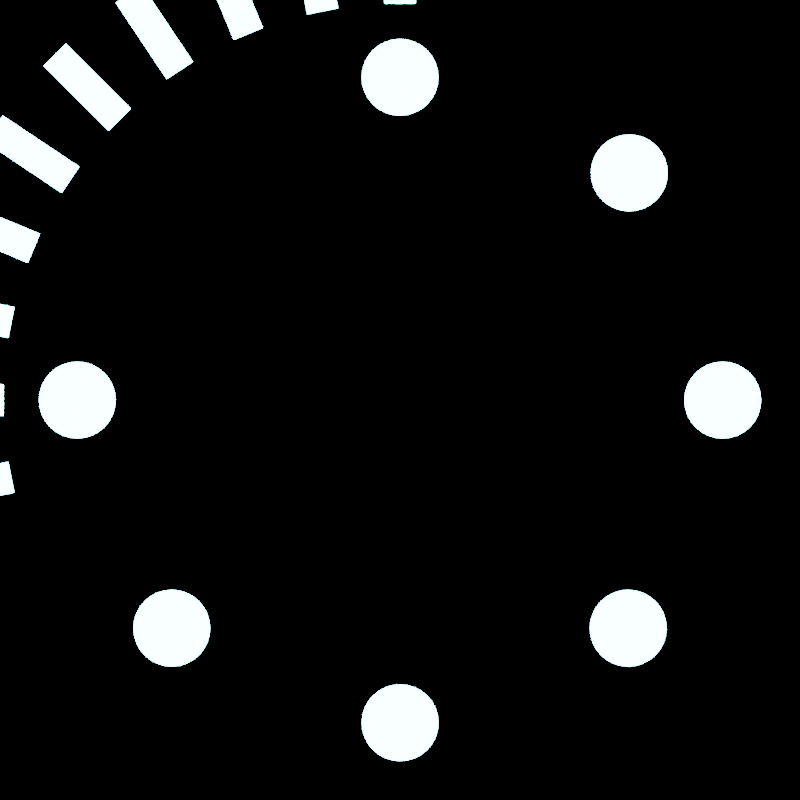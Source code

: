 # Source: relog_animotion_nodes_vid2_crisP.blend  (saved by Blender 3.0.18; exported with 4.5.12 LTS)
import bpy
from mathutils import Matrix  # noqa: F401  (used for matrix-valued properties, if any)

bpy.ops.wm.read_factory_settings(use_empty=True)
scene = bpy.context.scene
scene.name = 'Scene'

# ---- collections
col_collection = bpy.data.collections.new('Collection'); scene.collection.children.link(col_collection)
col_animation_nodes_object_container = bpy.data.collections.new('Animation Nodes Object Container'); scene.collection.children.link(col_animation_nodes_object_container)

# ---- materials (node trees are filled in below, after node groups)
mat_material_001 = bpy.data.materials.new('Material.001')
mat_material_001.use_transparent_shadow = False

# ---- material node trees
mat_material_001.use_nodes = True; mat_material_001.node_tree.nodes.clear()
_N = mat_material_001.node_tree.nodes; _L = mat_material_001.node_tree.links
n0 = _N.new('ShaderNodeOutputMaterial'); n0.name = 'Material Output'; n0.location = (300, 300)
n1 = _N.new('ShaderNodeEmission'); n1.name = 'Emission'; n1.location = (10, 300)
n1.inputs[0].default_value = (0.2501, 0.8079, 1.0, 1.0)
n1.inputs[1].default_value = 28.0
_L.new(n1.outputs[0], n0.inputs[0])
n0.is_active_output = True

# ---- world
world_world = bpy.data.worlds.new('World'); scene.world = world_world
world_world.use_nodes = True; world_world.node_tree.nodes.clear()
_N = world_world.node_tree.nodes; _L = world_world.node_tree.links
n0 = _N.new('ShaderNodeOutputWorld'); n0.name = 'World Output'; n0.location = (300, 300)
n1 = _N.new('ShaderNodeBackground'); n1.name = 'Background'; n1.location = (10, 300)
n1.inputs[0].default_value = (0.0, 0.0, 0.0, 1.0)
_L.new(n1.outputs[0], n0.inputs[0])
n0.is_active_output = True
world_world.color = (0.05088, 0.05088, 0.05088)
world_world.use_sun_shadow = False
world_world.sun_shadow_jitter_overblur = 0.0

# ---- cameras
cam_camera = bpy.data.cameras.new('Camera')
cam_camera.clip_end = 100.0
cam_camera.ortho_scale = 7.314

# ---- meshes
me_circle = bpy.data.meshes.new('Circle')
me_circle.from_pydata([(0.0, 2.597, 0.0), (-0.05359, 2.592, 0.0), (-0.1051, 2.576, 0.0), (-0.1526, 2.551, 0.0), (-0.1942, 2.517, 0.0), (-0.2284, 2.475, 0.0), (-0.2538, 2.428, 0.0), (-0.2694, 2.376, 0.0), (-0.2747, 2.322, 0.0), (-0.2694, 2.269, 0.0), (-0.2538, 2.217, 0.0), (-0.2284, 2.17, 0.0), (-0.1942, 2.128, 0.0), (-0.1526, 2.094, 0.0), (-0.1051, 2.069, 0.0), (-0.05359, 2.053, 0.0), (2.401e-08, 2.048, 0.0), (0.05359, 2.053, 0.0), (0.1051, 2.069, 0.0), (0.1526, 2.094, 0.0), (0.1942, 2.128, 0.0), (0.2284, 2.17, 0.0), (0.2538, 2.217, 0.0), (0.2694, 2.269, 0.0), (0.2747, 2.322, 0.0), (0.2694, 2.376, 0.0), (0.2538, 2.428, 0.0), (0.2284, 2.475, 0.0), (0.1942, 2.517, 0.0), (0.1526, 2.551, 0.0), (0.1051, 2.576, 0.0), (0.05359, 2.592, 0.0)], [], [(1, 2, 3, 4, 5, 6, 7, 8, 9, 10, 11, 12, 13, 14, 15, 16, 17, 18, 19, 20, 21, 22, 23, 24, 25, 26, 27, 28, 29, 30, 31, 0)])
_uv = me_circle.uv_layers.new(name='UVMap')
_uv.uv.foreach_set('vector', [0.0, 0.0, 0.0, 0.0, 0.0, 0.0, 0.0, 0.0, 0.0, 0.0, 0.0, 0.0, 0.0, 0.0, 0.0, 0.0, 0.0, 0.0, 0.0, 0.0, 0.0, 0.0, 0.0, 0.0, 0.0, 0.0, 0.0, 0.0, 0.0, 0.0, 0.0, 0.0, 0.0, 0.0, 0.0, 0.0, 0.0, 0.0, 0.0, 0.0, 0.0, 0.0, 0.0, 0.0, 0.0, 0.0, 0.0, 0.0, 0.0, 0.0, 0.0, 0.0, 0.0, 0.0, 0.0, 0.0, 0.0, 0.0, 0.0, 0.0, 0.0, 0.0, 0.0, 0.0])
me_circle.materials.append(mat_material_001)
me_circle.use_remesh_fix_poles = True
me_circle.use_remesh_preserve_attributes = False
me_circle.update()
me_plane = bpy.data.meshes.new('Plane')
me_plane.from_pydata([(-0.1122, 2.853, 0.0), (0.1122, 2.853, 0.0), (-0.1122, 3.513, 0.0), (0.1122, 3.513, 0.0)], [], [(0, 1, 3, 2)])
_uv = me_plane.uv_layers.new(name='UVMap')
_uv.uv.foreach_set('vector', [0.0, 0.0, 1.0, 0.0, 1.0, 1.0, 0.0, 1.0])
me_plane.materials.append(mat_material_001)
me_plane.use_remesh_fix_poles = True
me_plane.use_remesh_preserve_attributes = False
me_plane.update()

# ---- objects
ob_circle = bpy.data.objects.new('Circle', me_circle)
ob_camera = bpy.data.objects.new('Camera', cam_camera)
ob_plane = bpy.data.objects.new('Plane', me_plane)
ob_instance_hyhpk_0 = bpy.data.objects.new('instance_hyhpk_0', me_plane)
ob_instance_hyhpk_1 = bpy.data.objects.new('instance_hyhpk_1', me_plane)
ob_instance_hyhpk_2 = bpy.data.objects.new('instance_hyhpk_2', me_plane)
ob_instance_hyhpk_3 = bpy.data.objects.new('instance_hyhpk_3', me_plane)
ob_instance_hyhpk_4 = bpy.data.objects.new('instance_hyhpk_4', me_plane)
ob_instance_hyhpk_5 = bpy.data.objects.new('instance_hyhpk_5', me_plane)
ob_instance_hyhpk_6 = bpy.data.objects.new('instance_hyhpk_6', me_plane)
ob_instance_hyhpk_7 = bpy.data.objects.new('instance_hyhpk_7', me_plane)
ob_instance_hyhpk_8 = bpy.data.objects.new('instance_hyhpk_8', me_plane)
ob_instance_hyhpk_9 = bpy.data.objects.new('instance_hyhpk_9', me_plane)
ob_instance_kqlva_0 = bpy.data.objects.new('instance_kqlva_0', me_circle)
ob_instance_kqlva_1 = bpy.data.objects.new('instance_kqlva_1', me_circle)
ob_instance_kqlva_2 = bpy.data.objects.new('instance_kqlva_2', me_circle)
ob_instance_kqlva_3 = bpy.data.objects.new('instance_kqlva_3', me_circle)
ob_instance_kqlva_4 = bpy.data.objects.new('instance_kqlva_4', me_circle)
ob_instance_kqlva_5 = bpy.data.objects.new('instance_kqlva_5', me_circle)
ob_instance_kqlva_6 = bpy.data.objects.new('instance_kqlva_6', me_circle)
ob_instance_kqlva_7 = bpy.data.objects.new('instance_kqlva_7', me_circle)
ob_instance_dkayo_0 = bpy.data.objects.new('instance_dkayo_0', me_plane)
ob_instance_dkayo_1 = bpy.data.objects.new('instance_dkayo_1', me_plane)
ob_instance_dkayo_2 = bpy.data.objects.new('instance_dkayo_2', me_plane)
ob_instance_dkayo_3 = bpy.data.objects.new('instance_dkayo_3', me_plane)
ob_instance_dkayo_4 = bpy.data.objects.new('instance_dkayo_4', me_plane)
ob_instance_dkayo_5 = bpy.data.objects.new('instance_dkayo_5', me_plane)
ob_instance_dkayo_6 = bpy.data.objects.new('instance_dkayo_6', me_plane)
ob_instance_dkayo_7 = bpy.data.objects.new('instance_dkayo_7', me_plane)
ob_instance_dkayo_8 = bpy.data.objects.new('instance_dkayo_8', me_plane)
ob_instance_dkayo_9 = bpy.data.objects.new('instance_dkayo_9', me_plane)
ob_instance_dkayo_10 = bpy.data.objects.new('instance_dkayo_10', me_plane)
ob_instance_dkayo_11 = bpy.data.objects.new('instance_dkayo_11', me_plane)
ob_instance_dkayo_12 = bpy.data.objects.new('instance_dkayo_12', me_plane)
ob_instance_dkayo_13 = bpy.data.objects.new('instance_dkayo_13', me_plane)
ob_instance_dkayo_14 = bpy.data.objects.new('instance_dkayo_14', me_plane)
ob_instance_dkayo_15 = bpy.data.objects.new('instance_dkayo_15', me_plane)
ob_instance_dkayo_16 = bpy.data.objects.new('instance_dkayo_16', me_plane)
ob_instance_dkayo_17 = bpy.data.objects.new('instance_dkayo_17', me_plane)
ob_instance_dkayo_18 = bpy.data.objects.new('instance_dkayo_18', me_plane)
ob_instance_dkayo_19 = bpy.data.objects.new('instance_dkayo_19', me_plane)
ob_instance_dkayo_20 = bpy.data.objects.new('instance_dkayo_20', me_plane)
ob_instance_dkayo_21 = bpy.data.objects.new('instance_dkayo_21', me_plane)

# ---- transforms, parenting, visibility, modifiers, constraints
ob_circle.location = (0.0, 0.0, 0.0)
ob_camera.location = (0.0, 0.0, 7.996)
ob_camera.lock_rotations_4d = False
ob_camera.empty_display_type = 'ARROWS'
ob_camera.color = (0.0, 0.0, 0.0, 0.0)
ob_camera.display_type = 'WIRE'
ob_camera.lineart.crease_threshold = 0.0
ob_plane.location = (0.0, 0.0, 0.0)
ob_plane.hide_render = True
ob_instance_hyhpk_0.location = (0.0, 0.0, 0.0)
ob_instance_hyhpk_1.location = (0.0, 0.0, 0.0)
ob_instance_hyhpk_1.rotation_euler = (0.0, 0.0, 0.1963)
ob_instance_hyhpk_2.location = (0.0, 0.0, 0.0)
ob_instance_hyhpk_2.rotation_euler = (0.0, 0.0, 0.3927)
ob_instance_hyhpk_3.location = (0.0, 0.0, 0.0)
ob_instance_hyhpk_3.rotation_euler = (0.0, 0.0, 0.589)
ob_instance_hyhpk_4.location = (0.0, 0.0, 0.0)
ob_instance_hyhpk_4.rotation_euler = (0.0, 0.0, 0.7854)
ob_instance_hyhpk_5.location = (0.0, 0.0, 0.0)
ob_instance_hyhpk_5.rotation_euler = (0.0, 0.0, 0.9817)
ob_instance_hyhpk_6.location = (0.0, 0.0, 0.0)
ob_instance_hyhpk_6.rotation_euler = (0.0, 0.0, 1.178)
ob_instance_hyhpk_7.location = (0.0, 0.0, 0.0)
ob_instance_hyhpk_7.rotation_euler = (0.0, 0.0, 1.374)
ob_instance_hyhpk_8.location = (0.0, 0.0, 0.0)
ob_instance_hyhpk_8.rotation_euler = (0.0, 0.0, 1.571)
ob_instance_hyhpk_9.location = (0.0, 0.0, 0.0)
ob_instance_hyhpk_9.rotation_euler = (0.0, 0.0, 1.767)
ob_instance_kqlva_0.location = (0.0, 0.0, 0.0)
ob_instance_kqlva_0.rotation_euler = (0.0, 0.0, 1.571)
ob_instance_kqlva_1.location = (0.0, 0.0, 0.0)
ob_instance_kqlva_1.rotation_euler = (0.0, 0.0, 2.356)
ob_instance_kqlva_2.location = (0.0, 0.0, 0.0)
ob_instance_kqlva_2.rotation_euler = (0.0, 0.0, 3.142)
ob_instance_kqlva_3.location = (0.0, 0.0, 0.0)
ob_instance_kqlva_3.rotation_euler = (0.0, 0.0, 3.927)
ob_instance_kqlva_4.location = (0.0, 0.0, 0.0)
ob_instance_kqlva_4.rotation_euler = (0.0, 0.0, 4.712)
ob_instance_kqlva_5.location = (0.0, 0.0, 0.0)
ob_instance_kqlva_5.rotation_euler = (0.0, 0.0, 5.493)
ob_instance_kqlva_6.location = (0.0, 0.0, 0.0)
ob_instance_kqlva_6.rotation_euler = (0.0, 0.0, 5.493)
ob_instance_kqlva_7.location = (0.0, 0.0, 0.0)
ob_instance_kqlva_7.rotation_euler = (0.0, 0.0, 5.493)
ob_instance_dkayo_0.location = (0.0, 0.0, 0.0)
ob_instance_dkayo_0.rotation_euler = (0.0, 0.0, 1.767)
ob_instance_dkayo_1.location = (0.0, 0.0, 0.0)
ob_instance_dkayo_1.rotation_euler = (0.0, 0.0, 1.767)
ob_instance_dkayo_2.location = (0.0, 0.0, 0.0)
ob_instance_dkayo_2.rotation_euler = (0.0, 0.0, 1.767)
ob_instance_dkayo_3.location = (0.0, 0.0, 0.0)
ob_instance_dkayo_3.rotation_euler = (0.0, 0.0, 1.767)
ob_instance_dkayo_4.location = (0.0, 0.0, 0.0)
ob_instance_dkayo_4.rotation_euler = (0.0, 0.0, 1.767)
ob_instance_dkayo_5.location = (0.0, 0.0, 0.0)
ob_instance_dkayo_5.rotation_euler = (0.0, 0.0, 1.767)
ob_instance_dkayo_6.location = (0.0, 0.0, 0.0)
ob_instance_dkayo_6.rotation_euler = (0.0, 0.0, 1.767)
ob_instance_dkayo_7.location = (0.0, 0.0, 0.0)
ob_instance_dkayo_7.rotation_euler = (0.0, 0.0, 1.767)
ob_instance_dkayo_8.location = (0.0, 0.0, 0.0)
ob_instance_dkayo_8.rotation_euler = (0.0, 0.0, 1.767)
ob_instance_dkayo_9.location = (0.0, 0.0, 0.0)
ob_instance_dkayo_9.rotation_euler = (0.0, 0.0, 1.767)
ob_instance_dkayo_10.location = (0.0, 0.0, 0.0)
ob_instance_dkayo_10.rotation_euler = (0.0, 0.0, 1.767)
ob_instance_dkayo_11.location = (0.0, 0.0, 0.0)
ob_instance_dkayo_11.rotation_euler = (0.0, 0.0, 1.767)
ob_instance_dkayo_12.location = (0.0, 0.0, 0.0)
ob_instance_dkayo_12.rotation_euler = (0.0, 0.0, 1.767)
ob_instance_dkayo_13.location = (0.0, 0.0, 0.0)
ob_instance_dkayo_13.rotation_euler = (0.0, 0.0, 1.767)
ob_instance_dkayo_14.location = (0.0, 0.0, 0.0)
ob_instance_dkayo_14.rotation_euler = (0.0, 0.0, 1.767)
ob_instance_dkayo_15.location = (0.0, 0.0, 0.0)
ob_instance_dkayo_15.rotation_euler = (0.0, 0.0, 1.767)
ob_instance_dkayo_16.location = (0.0, 0.0, 0.0)
ob_instance_dkayo_16.rotation_euler = (0.0, 0.0, 1.767)
ob_instance_dkayo_17.location = (0.0, 0.0, 0.0)
ob_instance_dkayo_17.rotation_euler = (0.0, 0.0, 1.767)
ob_instance_dkayo_18.location = (0.0, 0.0, 0.0)
ob_instance_dkayo_18.rotation_euler = (0.0, 0.0, 1.767)
ob_instance_dkayo_19.location = (0.0, 0.0, 0.0)
ob_instance_dkayo_19.rotation_euler = (0.0, 0.0, 1.767)
ob_instance_dkayo_20.location = (0.0, 0.0, 0.0)
ob_instance_dkayo_20.rotation_euler = (0.0, 0.0, 1.767)
ob_instance_dkayo_21.location = (0.0, 0.0, 0.0)
ob_instance_dkayo_21.rotation_euler = (0.0, 0.0, 1.767)

# ---- collection membership
scene.collection.objects.link(ob_circle)
col_collection.objects.link(ob_camera)
col_collection.objects.link(ob_plane)
col_animation_nodes_object_container.objects.link(ob_instance_hyhpk_0)
col_animation_nodes_object_container.objects.link(ob_instance_hyhpk_1)
col_animation_nodes_object_container.objects.link(ob_instance_hyhpk_2)
col_animation_nodes_object_container.objects.link(ob_instance_hyhpk_3)
col_animation_nodes_object_container.objects.link(ob_instance_hyhpk_4)
col_animation_nodes_object_container.objects.link(ob_instance_hyhpk_5)
col_animation_nodes_object_container.objects.link(ob_instance_hyhpk_6)
col_animation_nodes_object_container.objects.link(ob_instance_hyhpk_7)
col_animation_nodes_object_container.objects.link(ob_instance_hyhpk_8)
col_animation_nodes_object_container.objects.link(ob_instance_hyhpk_9)
col_animation_nodes_object_container.objects.link(ob_instance_kqlva_0)
col_animation_nodes_object_container.objects.link(ob_instance_kqlva_1)
col_animation_nodes_object_container.objects.link(ob_instance_kqlva_2)
col_animation_nodes_object_container.objects.link(ob_instance_kqlva_3)
col_animation_nodes_object_container.objects.link(ob_instance_kqlva_4)
col_animation_nodes_object_container.objects.link(ob_instance_kqlva_5)
col_animation_nodes_object_container.objects.link(ob_instance_kqlva_6)
col_animation_nodes_object_container.objects.link(ob_instance_kqlva_7)
col_animation_nodes_object_container.objects.link(ob_instance_dkayo_0)
col_animation_nodes_object_container.objects.link(ob_instance_dkayo_1)
col_animation_nodes_object_container.objects.link(ob_instance_dkayo_2)
col_animation_nodes_object_container.objects.link(ob_instance_dkayo_3)
col_animation_nodes_object_container.objects.link(ob_instance_dkayo_4)
col_animation_nodes_object_container.objects.link(ob_instance_dkayo_5)
col_animation_nodes_object_container.objects.link(ob_instance_dkayo_6)
col_animation_nodes_object_container.objects.link(ob_instance_dkayo_7)
col_animation_nodes_object_container.objects.link(ob_instance_dkayo_8)
col_animation_nodes_object_container.objects.link(ob_instance_dkayo_9)
col_animation_nodes_object_container.objects.link(ob_instance_dkayo_10)
col_animation_nodes_object_container.objects.link(ob_instance_dkayo_11)
col_animation_nodes_object_container.objects.link(ob_instance_dkayo_12)
col_animation_nodes_object_container.objects.link(ob_instance_dkayo_13)
col_animation_nodes_object_container.objects.link(ob_instance_dkayo_14)
col_animation_nodes_object_container.objects.link(ob_instance_dkayo_15)
col_animation_nodes_object_container.objects.link(ob_instance_dkayo_16)
col_animation_nodes_object_container.objects.link(ob_instance_dkayo_17)
col_animation_nodes_object_container.objects.link(ob_instance_dkayo_18)
col_animation_nodes_object_container.objects.link(ob_instance_dkayo_19)
col_animation_nodes_object_container.objects.link(ob_instance_dkayo_20)
col_animation_nodes_object_container.objects.link(ob_instance_dkayo_21)

# ---- scene / render settings (as saved in the file)
scene.camera = ob_camera
scene.frame_start = 1; scene.frame_end = 200; scene.frame_set(94)
scene.render.engine = 'BLENDER_EEVEE_NEXT'
scene.render.resolution_x = 1080
scene.cycles.use_denoising = False
scene.cycles.samples = 128
scene.cycles.sampling_pattern = 'TABULATED_SOBOL'
scene.cycles.use_adaptive_sampling = False
scene.cycles.use_light_tree = False
scene.view_settings.view_transform = 'Filmic'
bpy.context.view_layer.update()
